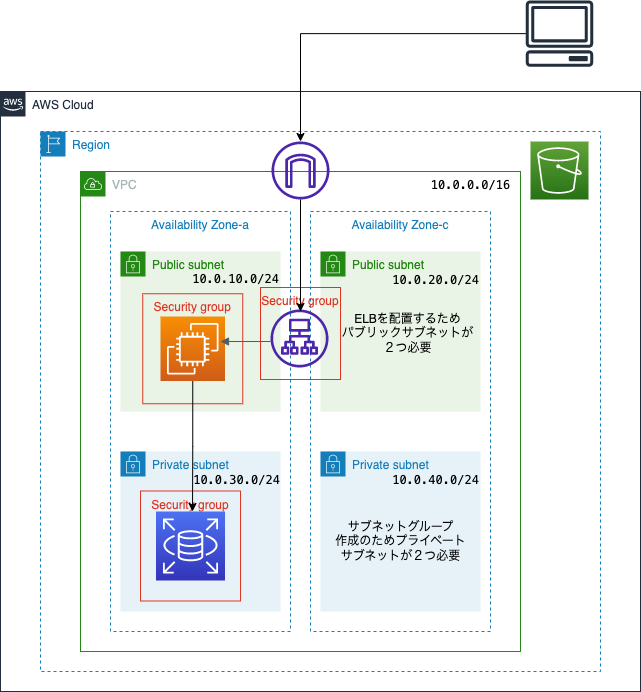

The diagram above was exported from draw.io. Its source (the exported page's mxGraphModel, read from the mxfile embedded in the PNG):
<mxGraphModel dx="1867" dy="700" grid="1" gridSize="10" guides="1" tooltips="1" connect="1" arrows="1" fold="1" page="1" pageScale="1" pageWidth="827" pageHeight="1169" math="0" shadow="0">
  <root>
    <mxCell id="0" />
    <mxCell id="1" parent="0" />
    <mxCell id="AwAOPWXnE0taOl5V2VL5-23" value="VPC" style="points=[[0,0],[0.25,0],[0.5,0],[0.75,0],[1,0],[1,0.25],[1,0.5],[1,0.75],[1,1],[0.75,1],[0.5,1],[0.25,1],[0,1],[0,0.75],[0,0.5],[0,0.25]];outlineConnect=0;gradientColor=none;html=1;whiteSpace=wrap;fontSize=12;fontStyle=0;container=1;pointerEvents=0;collapsible=0;recursiveResize=0;shape=mxgraph.aws4.group;grIcon=mxgraph.aws4.group_vpc;strokeColor=#248814;fillColor=none;verticalAlign=top;align=left;spacingLeft=30;fontColor=#AAB7B8;dashed=0;" vertex="1" parent="1">
      <mxGeometry x="-280" y="440" width="440" height="480" as="geometry" />
    </mxCell>
    <mxCell id="AwAOPWXnE0taOl5V2VL5-20" value="Availability Zone-c" style="fillColor=none;strokeColor=#147EBA;dashed=1;verticalAlign=top;fontStyle=0;fontColor=#147EBA;" vertex="1" parent="1">
      <mxGeometry x="-50" y="480" width="180" height="420" as="geometry" />
    </mxCell>
    <mxCell id="AwAOPWXnE0taOl5V2VL5-18" value="Availability Zone-a" style="fillColor=none;strokeColor=#147EBA;dashed=1;verticalAlign=top;fontStyle=0;fontColor=#147EBA;" vertex="1" parent="1">
      <mxGeometry x="-250" y="480" width="180" height="420" as="geometry" />
    </mxCell>
    <mxCell id="AwAOPWXnE0taOl5V2VL5-15" value="Private subnet" style="points=[[0,0],[0.25,0],[0.5,0],[0.75,0],[1,0],[1,0.25],[1,0.5],[1,0.75],[1,1],[0.75,1],[0.5,1],[0.25,1],[0,1],[0,0.75],[0,0.5],[0,0.25]];outlineConnect=0;gradientColor=none;html=1;whiteSpace=wrap;fontSize=12;fontStyle=0;container=1;pointerEvents=0;collapsible=0;recursiveResize=0;shape=mxgraph.aws4.group;grIcon=mxgraph.aws4.group_security_group;grStroke=0;strokeColor=#147EBA;fillColor=#E6F2F8;verticalAlign=top;align=left;spacingLeft=30;fontColor=#147EBA;dashed=0;" vertex="1" parent="1">
      <mxGeometry x="-240" y="720" width="160" height="160" as="geometry" />
    </mxCell>
    <mxCell id="AwAOPWXnE0taOl5V2VL5-12" value="Public subnet" style="points=[[0,0],[0.25,0],[0.5,0],[0.75,0],[1,0],[1,0.25],[1,0.5],[1,0.75],[1,1],[0.75,1],[0.5,1],[0.25,1],[0,1],[0,0.75],[0,0.5],[0,0.25]];outlineConnect=0;gradientColor=none;html=1;whiteSpace=wrap;fontSize=12;fontStyle=0;container=1;pointerEvents=0;collapsible=0;recursiveResize=0;shape=mxgraph.aws4.group;grIcon=mxgraph.aws4.group_security_group;grStroke=0;strokeColor=#248814;fillColor=#E9F3E6;verticalAlign=top;align=left;spacingLeft=30;fontColor=#248814;dashed=0;" vertex="1" parent="1">
      <mxGeometry x="-240" y="520" width="160" height="160" as="geometry" />
    </mxCell>
    <mxCell id="AwAOPWXnE0taOl5V2VL5-14" value="Private subnet" style="points=[[0,0],[0.25,0],[0.5,0],[0.75,0],[1,0],[1,0.25],[1,0.5],[1,0.75],[1,1],[0.75,1],[0.5,1],[0.25,1],[0,1],[0,0.75],[0,0.5],[0,0.25]];outlineConnect=0;gradientColor=none;html=1;whiteSpace=wrap;fontSize=12;fontStyle=0;container=1;pointerEvents=0;collapsible=0;recursiveResize=0;shape=mxgraph.aws4.group;grIcon=mxgraph.aws4.group_security_group;grStroke=0;strokeColor=#147EBA;fillColor=#E6F2F8;verticalAlign=top;align=left;spacingLeft=30;fontColor=#147EBA;dashed=0;" vertex="1" parent="1">
      <mxGeometry x="-40" y="720" width="160" height="160" as="geometry" />
    </mxCell>
    <mxCell id="AwAOPWXnE0taOl5V2VL5-13" value="Public subnet" style="points=[[0,0],[0.25,0],[0.5,0],[0.75,0],[1,0],[1,0.25],[1,0.5],[1,0.75],[1,1],[0.75,1],[0.5,1],[0.25,1],[0,1],[0,0.75],[0,0.5],[0,0.25]];outlineConnect=0;gradientColor=none;html=1;whiteSpace=wrap;fontSize=12;fontStyle=0;container=1;pointerEvents=0;collapsible=0;recursiveResize=0;shape=mxgraph.aws4.group;grIcon=mxgraph.aws4.group_security_group;grStroke=0;strokeColor=#248814;fillColor=#E9F3E6;verticalAlign=top;align=left;spacingLeft=30;fontColor=#248814;dashed=0;" vertex="1" parent="1">
      <mxGeometry x="-40" y="520" width="160" height="160" as="geometry" />
    </mxCell>
    <mxCell id="AwAOPWXnE0taOl5V2VL5-17" value="" style="sketch=0;outlineConnect=0;fontColor=#232F3E;gradientColor=none;fillColor=#4D27AA;strokeColor=none;dashed=0;verticalLabelPosition=bottom;verticalAlign=top;align=center;html=1;fontSize=12;fontStyle=0;aspect=fixed;pointerEvents=1;shape=mxgraph.aws4.application_load_balancer;" vertex="1" parent="1">
      <mxGeometry x="-90" y="578" width="58" height="58" as="geometry" />
    </mxCell>
    <mxCell id="AwAOPWXnE0taOl5V2VL5-22" value="Region" style="points=[[0,0],[0.25,0],[0.5,0],[0.75,0],[1,0],[1,0.25],[1,0.5],[1,0.75],[1,1],[0.75,1],[0.5,1],[0.25,1],[0,1],[0,0.75],[0,0.5],[0,0.25]];outlineConnect=0;gradientColor=none;html=1;whiteSpace=wrap;fontSize=12;fontStyle=0;container=1;pointerEvents=0;collapsible=0;recursiveResize=0;shape=mxgraph.aws4.group;grIcon=mxgraph.aws4.group_region;strokeColor=#147EBA;fillColor=none;verticalAlign=top;align=left;spacingLeft=30;fontColor=#147EBA;dashed=1;" vertex="1" parent="1">
      <mxGeometry x="-320" y="400" width="560" height="540" as="geometry" />
    </mxCell>
    <mxCell id="AwAOPWXnE0taOl5V2VL5-16" value="" style="sketch=0;outlineConnect=0;fontColor=#232F3E;gradientColor=none;fillColor=#4D27AA;strokeColor=none;dashed=0;verticalLabelPosition=bottom;verticalAlign=top;align=center;html=1;fontSize=12;fontStyle=0;aspect=fixed;pointerEvents=1;shape=mxgraph.aws4.internet_gateway;" vertex="1" parent="AwAOPWXnE0taOl5V2VL5-22">
      <mxGeometry x="231" y="10" width="58" height="58" as="geometry" />
    </mxCell>
    <mxCell id="AwAOPWXnE0taOl5V2VL5-1" value="" style="sketch=0;points=[[0,0,0],[0.25,0,0],[0.5,0,0],[0.75,0,0],[1,0,0],[0,1,0],[0.25,1,0],[0.5,1,0],[0.75,1,0],[1,1,0],[0,0.25,0],[0,0.5,0],[0,0.75,0],[1,0.25,0],[1,0.5,0],[1,0.75,0]];outlineConnect=0;fontColor=#232F3E;gradientColor=#F78E04;gradientDirection=north;fillColor=#D05C17;strokeColor=#ffffff;dashed=0;verticalLabelPosition=bottom;verticalAlign=top;align=center;html=1;fontSize=12;fontStyle=0;aspect=fixed;shape=mxgraph.aws4.resourceIcon;resIcon=mxgraph.aws4.ec2;" vertex="1" parent="AwAOPWXnE0taOl5V2VL5-22">
      <mxGeometry x="120" y="185" width="64.5" height="64.5" as="geometry" />
    </mxCell>
    <mxCell id="AwAOPWXnE0taOl5V2VL5-28" value="Security group" style="fillColor=none;strokeColor=#DD3522;verticalAlign=top;fontStyle=0;fontColor=#DD3522;" vertex="1" parent="AwAOPWXnE0taOl5V2VL5-22">
      <mxGeometry x="102.25" y="162.25" width="100" height="110" as="geometry" />
    </mxCell>
    <mxCell id="AwAOPWXnE0taOl5V2VL5-26" value="AWS Cloud" style="points=[[0,0],[0.25,0],[0.5,0],[0.75,0],[1,0],[1,0.25],[1,0.5],[1,0.75],[1,1],[0.75,1],[0.5,1],[0.25,1],[0,1],[0,0.75],[0,0.5],[0,0.25]];outlineConnect=0;gradientColor=none;html=1;whiteSpace=wrap;fontSize=12;fontStyle=0;container=1;pointerEvents=0;collapsible=0;recursiveResize=0;shape=mxgraph.aws4.group;grIcon=mxgraph.aws4.group_aws_cloud_alt;strokeColor=#232F3E;fillColor=none;verticalAlign=top;align=left;spacingLeft=30;fontColor=#232F3E;dashed=0;" vertex="1" parent="1">
      <mxGeometry x="-360" y="360" width="640" height="600" as="geometry" />
    </mxCell>
    <mxCell id="AwAOPWXnE0taOl5V2VL5-6" value="" style="sketch=0;points=[[0,0,0],[0.25,0,0],[0.5,0,0],[0.75,0,0],[1,0,0],[0,1,0],[0.25,1,0],[0.5,1,0],[0.75,1,0],[1,1,0],[0,0.25,0],[0,0.5,0],[0,0.75,0],[1,0.25,0],[1,0.5,0],[1,0.75,0]];outlineConnect=0;fontColor=#232F3E;gradientColor=#60A337;gradientDirection=north;fillColor=#277116;strokeColor=#ffffff;dashed=0;verticalLabelPosition=bottom;verticalAlign=top;align=center;html=1;fontSize=12;fontStyle=0;aspect=fixed;shape=mxgraph.aws4.resourceIcon;resIcon=mxgraph.aws4.s3;" vertex="1" parent="AwAOPWXnE0taOl5V2VL5-26">
      <mxGeometry x="530" y="50" width="58" height="58" as="geometry" />
    </mxCell>
    <mxCell id="AwAOPWXnE0taOl5V2VL5-29" value="Security group" style="fillColor=none;strokeColor=#DD3522;verticalAlign=top;fontStyle=0;fontColor=#DD3522;" vertex="1" parent="AwAOPWXnE0taOl5V2VL5-26">
      <mxGeometry x="140" y="399.5" width="100" height="110" as="geometry" />
    </mxCell>
    <mxCell id="AwAOPWXnE0taOl5V2VL5-36" value="&lt;div style=&quot;font-family: Menlo, Monaco, &amp;quot;Courier New&amp;quot;, monospace; line-height: 18px;&quot;&gt;&lt;font style=&quot;&quot;&gt;10.0.20.0/24&lt;/font&gt;&lt;/div&gt;" style="text;html=1;align=center;verticalAlign=middle;resizable=0;points=[];autosize=1;strokeColor=none;fillColor=none;fontColor=#000000;labelBackgroundColor=none;" vertex="1" parent="AwAOPWXnE0taOl5V2VL5-26">
      <mxGeometry x="380" y="173" width="110" height="30" as="geometry" />
    </mxCell>
    <mxCell id="AwAOPWXnE0taOl5V2VL5-40" value="&lt;div style=&quot;font-family: Menlo, Monaco, &amp;quot;Courier New&amp;quot;, monospace; line-height: 18px;&quot;&gt;&lt;font style=&quot;&quot;&gt;10.0.0.0/16&lt;/font&gt;&lt;/div&gt;" style="text;html=1;align=center;verticalAlign=middle;resizable=0;points=[];autosize=1;strokeColor=none;fillColor=none;fontColor=#000000;labelBackgroundColor=none;" vertex="1" parent="AwAOPWXnE0taOl5V2VL5-26">
      <mxGeometry x="420" y="78" width="100" height="30" as="geometry" />
    </mxCell>
    <mxCell id="AwAOPWXnE0taOl5V2VL5-2" value="" style="sketch=0;points=[[0,0,0],[0.25,0,0],[0.5,0,0],[0.75,0,0],[1,0,0],[0,1,0],[0.25,1,0],[0.5,1,0],[0.75,1,0],[1,1,0],[0,0.25,0],[0,0.5,0],[0,0.75,0],[1,0.25,0],[1,0.5,0],[1,0.75,0]];outlineConnect=0;fontColor=#232F3E;gradientColor=#4D72F3;gradientDirection=north;fillColor=#3334B9;strokeColor=#ffffff;dashed=0;verticalLabelPosition=bottom;verticalAlign=top;align=center;html=1;fontSize=12;fontStyle=0;aspect=fixed;shape=mxgraph.aws4.resourceIcon;resIcon=mxgraph.aws4.rds;" vertex="1" parent="AwAOPWXnE0taOl5V2VL5-26">
      <mxGeometry x="155.5" y="420" width="69" height="69" as="geometry" />
    </mxCell>
    <mxCell id="AwAOPWXnE0taOl5V2VL5-37" value="&lt;div style=&quot;font-family: Menlo, Monaco, &amp;quot;Courier New&amp;quot;, monospace; line-height: 18px;&quot;&gt;&lt;font style=&quot;&quot;&gt;10.0.10.0/24&lt;/font&gt;&lt;/div&gt;" style="text;html=1;align=center;verticalAlign=middle;resizable=0;points=[];autosize=1;strokeColor=none;fillColor=none;fontColor=#000000;labelBackgroundColor=none;" vertex="1" parent="AwAOPWXnE0taOl5V2VL5-26">
      <mxGeometry x="180" y="172" width="110" height="30" as="geometry" />
    </mxCell>
    <mxCell id="AwAOPWXnE0taOl5V2VL5-39" value="&lt;div style=&quot;font-family: Menlo, Monaco, &amp;quot;Courier New&amp;quot;, monospace; line-height: 18px;&quot;&gt;&lt;font style=&quot;&quot;&gt;10.0.40.0/24&lt;/font&gt;&lt;/div&gt;" style="text;html=1;align=center;verticalAlign=middle;resizable=0;points=[];autosize=1;strokeColor=none;fillColor=none;fontColor=#000000;labelBackgroundColor=none;" vertex="1" parent="AwAOPWXnE0taOl5V2VL5-26">
      <mxGeometry x="380" y="373" width="110" height="30" as="geometry" />
    </mxCell>
    <mxCell id="AwAOPWXnE0taOl5V2VL5-55" style="edgeStyle=orthogonalEdgeStyle;rounded=0;orthogonalLoop=1;jettySize=auto;html=1;fontColor=#000000;" edge="1" parent="1" source="AwAOPWXnE0taOl5V2VL5-31" target="AwAOPWXnE0taOl5V2VL5-16">
      <mxGeometry relative="1" as="geometry" />
    </mxCell>
    <mxCell id="AwAOPWXnE0taOl5V2VL5-31" value="" style="sketch=0;outlineConnect=0;fontColor=#232F3E;gradientColor=none;fillColor=#232F3D;strokeColor=none;dashed=0;verticalLabelPosition=bottom;verticalAlign=top;align=center;html=1;fontSize=12;fontStyle=0;aspect=fixed;pointerEvents=1;shape=mxgraph.aws4.client;" vertex="1" parent="1">
      <mxGeometry x="165" y="269" width="68" height="66.26" as="geometry" />
    </mxCell>
    <mxCell id="AwAOPWXnE0taOl5V2VL5-32" value="Security group" style="fillColor=none;strokeColor=#DD3522;verticalAlign=top;fontStyle=0;fontColor=#DD3522;" vertex="1" parent="1">
      <mxGeometry x="-100" y="556" width="80" height="92" as="geometry" />
    </mxCell>
    <mxCell id="AwAOPWXnE0taOl5V2VL5-38" value="&lt;div style=&quot;font-family: Menlo, Monaco, &amp;quot;Courier New&amp;quot;, monospace; line-height: 18px;&quot;&gt;&lt;font style=&quot;&quot;&gt;10.0.30.0/24&lt;/font&gt;&lt;/div&gt;" style="text;html=1;align=center;verticalAlign=middle;resizable=0;points=[];autosize=1;strokeColor=none;fillColor=none;fontColor=#000000;labelBackgroundColor=none;" vertex="1" parent="1">
      <mxGeometry x="-179" y="733" width="110" height="30" as="geometry" />
    </mxCell>
    <mxCell id="AwAOPWXnE0taOl5V2VL5-47" value="サブネットグループ&lt;br&gt;作成のためプライベート&lt;br&gt;サブネットが２つ必要" style="text;html=1;align=center;verticalAlign=middle;resizable=0;points=[];autosize=1;strokeColor=none;fillColor=none;fontColor=#000000;" vertex="1" parent="1">
      <mxGeometry x="-35" y="780" width="150" height="60" as="geometry" />
    </mxCell>
    <mxCell id="AwAOPWXnE0taOl5V2VL5-48" value="ELBを配置するため&lt;br&gt;パブリックサブネットが&lt;br&gt;２つ必要" style="text;html=1;align=center;verticalAlign=middle;resizable=0;points=[];autosize=1;strokeColor=none;fillColor=none;fontColor=#000000;" vertex="1" parent="1">
      <mxGeometry x="-33" y="572" width="160" height="60" as="geometry" />
    </mxCell>
    <mxCell id="AwAOPWXnE0taOl5V2VL5-58" style="edgeStyle=orthogonalEdgeStyle;rounded=0;orthogonalLoop=1;jettySize=auto;html=1;entryX=0.5;entryY=0.261;entryDx=0;entryDy=0;entryPerimeter=0;fontColor=#000000;" edge="1" parent="1" source="AwAOPWXnE0taOl5V2VL5-16" target="AwAOPWXnE0taOl5V2VL5-32">
      <mxGeometry relative="1" as="geometry" />
    </mxCell>
    <mxCell id="AwAOPWXnE0taOl5V2VL5-61" value="" style="edgeStyle=orthogonalEdgeStyle;html=1;endArrow=none;elbow=vertical;startArrow=block;startFill=1;strokeColor=#545B64;rounded=0;fontColor=#000000;" edge="1" parent="1">
      <mxGeometry width="100" relative="1" as="geometry">
        <mxPoint x="-140" y="610" as="sourcePoint" />
        <mxPoint x="-90" y="610" as="targetPoint" />
      </mxGeometry>
    </mxCell>
    <mxCell id="AwAOPWXnE0taOl5V2VL5-65" style="edgeStyle=orthogonalEdgeStyle;rounded=0;orthogonalLoop=1;jettySize=auto;html=1;fontColor=#000000;" edge="1" parent="1" source="AwAOPWXnE0taOl5V2VL5-1">
      <mxGeometry relative="1" as="geometry">
        <mxPoint x="-168" y="780" as="targetPoint" />
      </mxGeometry>
    </mxCell>
  </root>
</mxGraphModel>